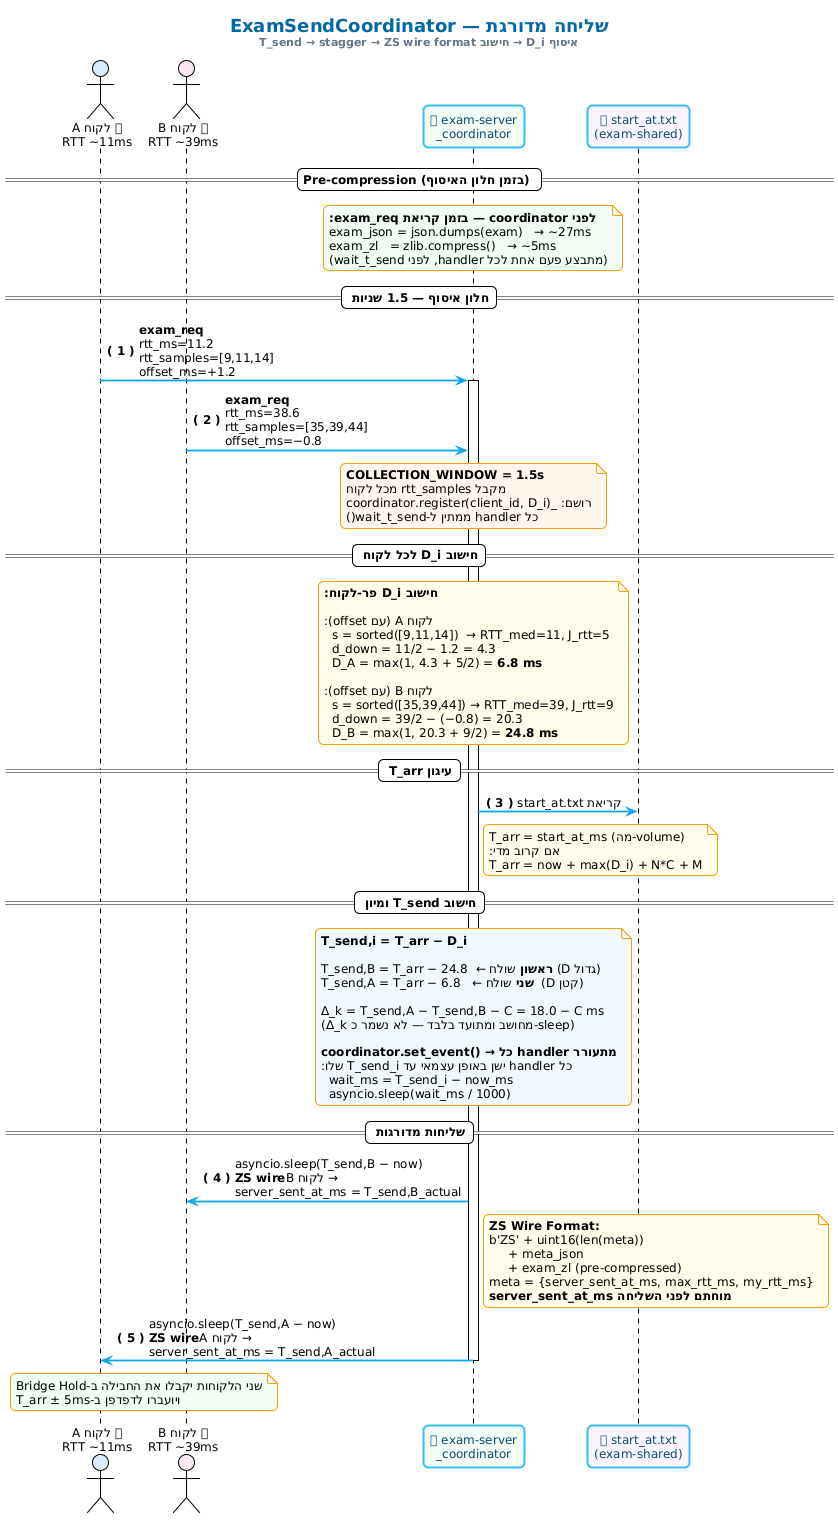

The diagram above was rendered by PlantUML. Its source (embedded in the PNG):
@startuml
!theme plain
skinparam backgroundColor #FFFFFF
skinparam defaultFontName "Segoe UI"
skinparam defaultFontSize 12
skinparam shadowing false
skinparam roundcorner 10
skinparam sequenceArrowThickness 1.8
skinparam sequenceArrowColor #0ea5e9
skinparam participantBackgroundColor #f0f9ff
skinparam participantBorderColor #38bdf8
skinparam participantBorderThickness 2
skinparam participantFontColor #0c4a6e
skinparam noteBackgroundColor #fefce8
skinparam noteBorderColor #f59e0b

autonumber "<b>( 0 )</b>"

title <size:18><color:#0369a1>**ExamSendCoordinator — שליחה מדורגת**</color></size>\n<size:11><color:#64748b>איסוף D_i → חישוב T_send → stagger → ZS wire format</color></size>

actor       "👤 לקוח A\nRTT ~11ms"  as cA #dbeafe
actor       "👤 לקוח B\nRTT ~39ms"  as cB #fce7f3
participant "🖥 exam-server\n_coordinator" as ex #f0fdf4
participant "💾 start_at.txt\n(exam-shared)" as vol #faf5ff

== Pre-compression (בזמן חלון האיסוף) ==

note over ex #f0fdf4
  **לפני coordinator — בזמן קריאת exam_req:**
  exam_json = json.dumps(exam)   → ~27ms
  exam_zl   = zlib.compress()   → ~5ms
  (מתבצע פעם אחת לכל handler, לפני wait_t_send)
end note

== חלון איסוף — 1.5 שניות ==

cA -> ex : **exam_req**\nrtt_ms=11.2\nrtt_samples=[9,11,14]\noffset_ms=+1.2
activate ex

cB -> ex : **exam_req**\nrtt_ms=38.6\nrtt_samples=[35,39,44]\noffset_ms=−0.8

note over ex #fff7ed
  **COLLECTION_WINDOW = 1.5s**
  מקבל rtt_samples מכל לקוח
  רושם: _coordinator.register(client_id, D_i)
  כל handler ממתין ל-wait_t_send()
end note

== חישוב D_i לכל לקוח ==

note over ex #fefce8
  **חישוב D_i פר-לקוח:**

  לקוח A (עם offset):
    s = sorted([9,11,14])  → RTT_med=11, J_rtt=5
    d_down = 11/2 − 1.2 = 4.3
    D_A = max(1, 4.3 + 5/2) = **6.8 ms**

  לקוח B (עם offset):
    s = sorted([35,39,44]) → RTT_med=39, J_rtt=9
    d_down = 39/2 − (−0.8) = 20.3
    D_B = max(1, 20.3 + 9/2) = **24.8 ms**
end note

== עיגון T_arr ==

ex -> vol : קריאת start_at.txt

note right of ex
  T_arr = start_at_ms (מה-volume)
  אם קרוב מדי:
  T_arr = now + max(D_i) + N*C + M
end note

== חישוב T_send ומיון ==

note over ex #f0f9ff
  **T_send,i = T_arr − D_i**

  T_send,B = T_arr − 24.8  ← שולח **ראשון** (D גדול)
  T_send,A = T_arr − 6.8   ← שולח **שני**  (D קטן)

  Δ_k = T_send,A − T_send,B − C = 18.0 − C ms
  (Δ_k מחושב ומתועד בלבד — לא נשמר כ-sleep)

  **coordinator.set_event() → כל handler מתעורר**
  כל handler ישן באופן עצמאי עד T_send_i שלו:
    wait_ms = T_send_i − now_ms
    asyncio.sleep(wait_ms / 1000)
end note

== שליחות מדורגות ==

ex -> cB : asyncio.sleep(T_send,B − now)\n**ZS wire** → לקוח B\nserver_sent_at_ms = T_send,B_actual

note right of ex
  **ZS Wire Format:**
  b'ZS' + uint16(len(meta))
       + meta_json
       + exam_zl (pre-compressed)
  meta = {server_sent_at_ms, max_rtt_ms, my_rtt_ms}
  **server_sent_at_ms מוחתם לפני השליחה**
end note

ex -> cA : asyncio.sleep(T_send,A − now)\n**ZS wire** → לקוח A\nserver_sent_at_ms = T_send,A_actual

deactivate ex

note over cA, cB #f0fdf4
  שני הלקוחות יקבלו את החבילה ב-Bridge Hold
  ויועברו לדפדפן ב-T_arr ± 5ms
end note
@enduml